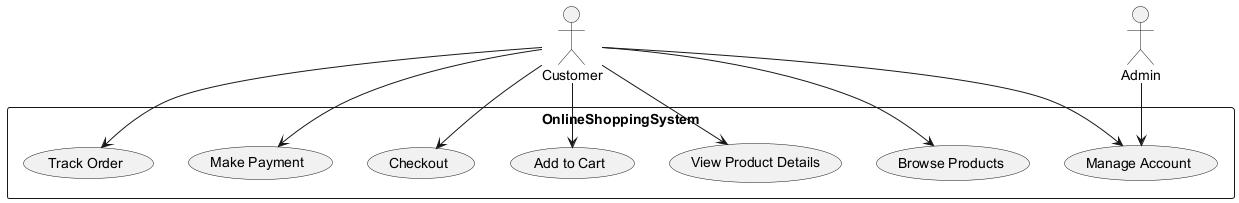

The diagram above was rendered by PlantUML. Its source (embedded in the PNG):
@startuml
actor Customer
actor Admin

rectangle OnlineShoppingSystem {
    usecase "Browse Products" as UC1
    usecase "View Product Details" as UC2
    usecase "Add to Cart" as UC3
    usecase "Checkout" as UC4
    usecase "Make Payment" as UC5
    usecase "Track Order" as UC6
    usecase "Manage Account" as UC7
}

Customer --> UC1
Customer --> UC2
Customer --> UC3
Customer --> UC4
Customer --> UC5
Customer --> UC6
Customer --> UC7

Admin --> UC7
@enduml